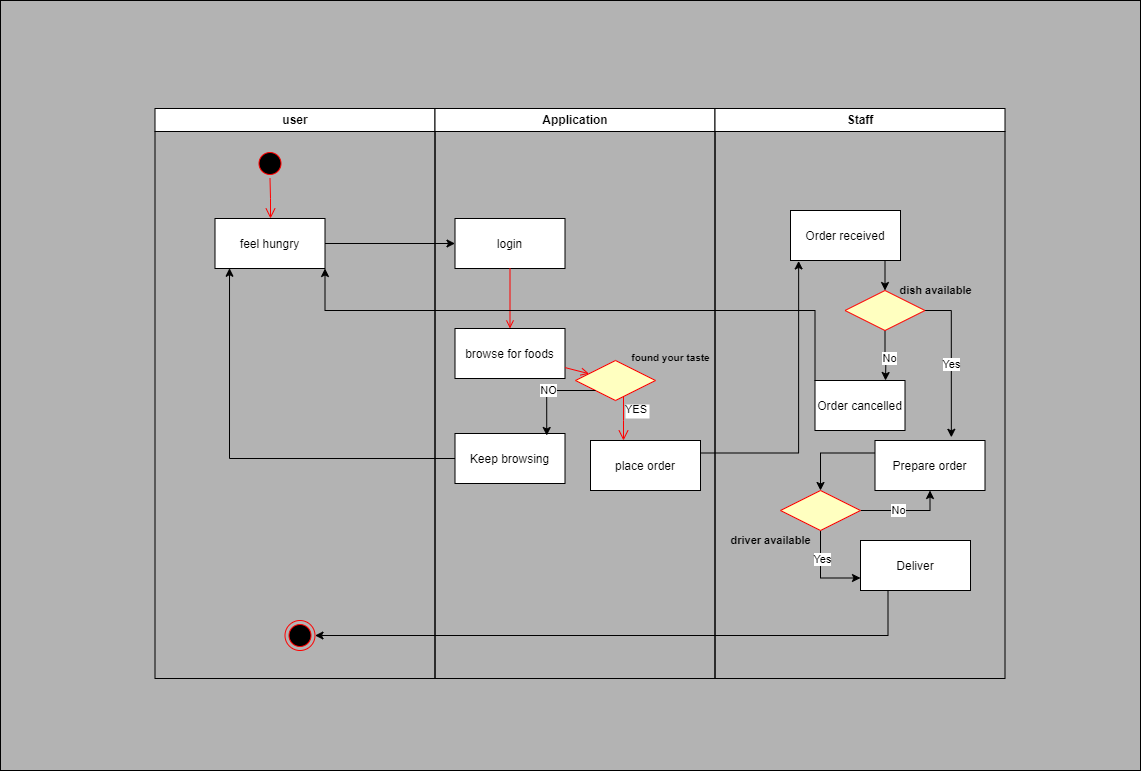

The diagram above was exported from draw.io. Its source (the exported page's mxGraphModel, read from the mxfile embedded in the PNG):
<mxGraphModel dx="1259" dy="702" grid="1" gridSize="10" guides="1" tooltips="1" connect="1" arrows="1" fold="1" page="1" pageScale="1" pageWidth="1169" pageHeight="826" background="none" math="0" shadow="0">
  <root>
    <mxCell id="0" />
    <mxCell id="1" parent="0" />
    <mxCell id="2fx598_bOhktaY1t3WaR-41" value="" style="rounded=0;whiteSpace=wrap;html=1;fillStyle=solid;fillColor=#B3B3B3;" vertex="1" parent="1">
      <mxGeometry x="10" y="20" width="1140" height="770" as="geometry" />
    </mxCell>
    <mxCell id="2" value="user" style="swimlane;whiteSpace=wrap" parent="1" vertex="1">
      <mxGeometry x="164.5" y="128" width="280" height="570" as="geometry" />
    </mxCell>
    <mxCell id="5" value="" style="ellipse;shape=startState;fillColor=#000000;strokeColor=#ff0000;" parent="2" vertex="1">
      <mxGeometry x="100" y="40" width="30" height="30" as="geometry" />
    </mxCell>
    <mxCell id="6" value="" style="edgeStyle=elbowEdgeStyle;elbow=horizontal;verticalAlign=bottom;endArrow=open;endSize=8;strokeColor=#FF0000;endFill=1;rounded=0" parent="2" source="5" target="7" edge="1">
      <mxGeometry x="100" y="40" as="geometry">
        <mxPoint x="115" y="110" as="targetPoint" />
      </mxGeometry>
    </mxCell>
    <mxCell id="7" value="feel hungry" style="" parent="2" vertex="1">
      <mxGeometry x="60" y="110" width="110" height="50" as="geometry" />
    </mxCell>
    <mxCell id="38" value="" style="ellipse;shape=endState;fillColor=#000000;strokeColor=#ff0000" parent="2" vertex="1">
      <mxGeometry x="130" y="512" width="30" height="30" as="geometry" />
    </mxCell>
    <mxCell id="3" value="Application" style="swimlane;whiteSpace=wrap" parent="1" vertex="1">
      <mxGeometry x="444.5" y="128" width="280" height="570" as="geometry" />
    </mxCell>
    <mxCell id="15" value="login" style="" parent="3" vertex="1">
      <mxGeometry x="20" y="110" width="110" height="50" as="geometry" />
    </mxCell>
    <mxCell id="16" value="browse for foods" style="" parent="3" vertex="1">
      <mxGeometry x="20" y="220" width="110" height="50" as="geometry" />
    </mxCell>
    <mxCell id="17" value="" style="endArrow=open;strokeColor=#FF0000;endFill=1;rounded=0" parent="3" source="15" target="16" edge="1">
      <mxGeometry relative="1" as="geometry" />
    </mxCell>
    <mxCell id="18" value="Keep browsing" style="" parent="3" vertex="1">
      <mxGeometry x="20" y="325" width="110" height="50" as="geometry" />
    </mxCell>
    <mxCell id="21" value="" style="rhombus;fillColor=#ffffc0;strokeColor=#ff0000;" parent="3" vertex="1">
      <mxGeometry x="140.5" y="252" width="80" height="40" as="geometry" />
    </mxCell>
    <mxCell id="23" value="YES" style="edgeStyle=elbowEdgeStyle;elbow=horizontal;align=left;verticalAlign=top;endArrow=open;endSize=8;strokeColor=#FF0000;endFill=1;rounded=0" parent="3" source="21" target="30" edge="1">
      <mxGeometry x="-1" relative="1" as="geometry">
        <mxPoint x="190" y="305" as="targetPoint" />
      </mxGeometry>
    </mxCell>
    <mxCell id="24" value="" style="endArrow=open;strokeColor=#FF0000;endFill=1;rounded=0" parent="3" source="16" target="21" edge="1">
      <mxGeometry relative="1" as="geometry" />
    </mxCell>
    <mxCell id="30" value="place order" style="" parent="3" vertex="1">
      <mxGeometry x="155.5" y="332" width="110" height="50" as="geometry" />
    </mxCell>
    <mxCell id="tJrSnVmveN6KvYhdH-MQ-44" value="NO" style="edgeStyle=orthogonalEdgeStyle;rounded=0;orthogonalLoop=1;jettySize=auto;html=1;exitX=0;exitY=1;exitDx=0;exitDy=0;entryX=0.834;entryY=0.04;entryDx=0;entryDy=0;entryPerimeter=0;" parent="3" source="21" target="18" edge="1">
      <mxGeometry relative="1" as="geometry" />
    </mxCell>
    <mxCell id="2fx598_bOhktaY1t3WaR-38" value="&lt;font style=&quot;font-size: 10px;&quot;&gt;found your taste&lt;/font&gt;" style="text;strokeColor=none;fillColor=none;html=1;fontSize=24;fontStyle=1;verticalAlign=middle;align=center;" vertex="1" parent="3">
      <mxGeometry x="205.5" y="235" width="60" height="20" as="geometry" />
    </mxCell>
    <mxCell id="4" value="Staff" style="swimlane;whiteSpace=wrap" parent="1" vertex="1">
      <mxGeometry x="724.5" y="128" width="290" height="570" as="geometry" />
    </mxCell>
    <mxCell id="33" value="Deliver" style="" parent="4" vertex="1">
      <mxGeometry x="145.5" y="432" width="110" height="50" as="geometry" />
    </mxCell>
    <mxCell id="tJrSnVmveN6KvYhdH-MQ-49" style="edgeStyle=orthogonalEdgeStyle;rounded=0;orthogonalLoop=1;jettySize=auto;html=1;exitX=0.75;exitY=1;exitDx=0;exitDy=0;entryX=0.5;entryY=0;entryDx=0;entryDy=0;" parent="4" source="tJrSnVmveN6KvYhdH-MQ-46" target="tJrSnVmveN6KvYhdH-MQ-48" edge="1">
      <mxGeometry relative="1" as="geometry" />
    </mxCell>
    <mxCell id="tJrSnVmveN6KvYhdH-MQ-46" value="Order received" style="" parent="4" vertex="1">
      <mxGeometry x="75.5" y="102" width="110" height="50" as="geometry" />
    </mxCell>
    <mxCell id="tJrSnVmveN6KvYhdH-MQ-50" style="edgeStyle=orthogonalEdgeStyle;rounded=0;orthogonalLoop=1;jettySize=auto;html=1;exitX=0.5;exitY=1;exitDx=0;exitDy=0;" parent="4" source="tJrSnVmveN6KvYhdH-MQ-48" edge="1">
      <mxGeometry relative="1" as="geometry">
        <mxPoint x="170.5" y="272" as="targetPoint" />
      </mxGeometry>
    </mxCell>
    <mxCell id="tJrSnVmveN6KvYhdH-MQ-51" value="No" style="edgeLabel;html=1;align=center;verticalAlign=middle;resizable=0;points=[];" parent="tJrSnVmveN6KvYhdH-MQ-50" vertex="1" connectable="0">
      <mxGeometry x="0.0954" y="3" relative="1" as="geometry">
        <mxPoint as="offset" />
      </mxGeometry>
    </mxCell>
    <mxCell id="tJrSnVmveN6KvYhdH-MQ-52" style="edgeStyle=orthogonalEdgeStyle;rounded=0;orthogonalLoop=1;jettySize=auto;html=1;exitX=1;exitY=0.5;exitDx=0;exitDy=0;entryX=0.694;entryY=-0.064;entryDx=0;entryDy=0;entryPerimeter=0;" parent="4" source="tJrSnVmveN6KvYhdH-MQ-48" target="tJrSnVmveN6KvYhdH-MQ-56" edge="1">
      <mxGeometry relative="1" as="geometry">
        <mxPoint x="235.5" y="262" as="targetPoint" />
      </mxGeometry>
    </mxCell>
    <mxCell id="tJrSnVmveN6KvYhdH-MQ-53" value="Yes" style="edgeLabel;html=1;align=center;verticalAlign=middle;resizable=0;points=[];" parent="tJrSnVmveN6KvYhdH-MQ-52" vertex="1" connectable="0">
      <mxGeometry x="0.0465" relative="1" as="geometry">
        <mxPoint as="offset" />
      </mxGeometry>
    </mxCell>
    <mxCell id="tJrSnVmveN6KvYhdH-MQ-48" value="" style="rhombus;fillColor=#ffffc0;strokeColor=#ff0000;" parent="4" vertex="1">
      <mxGeometry x="130" y="182" width="80" height="40" as="geometry" />
    </mxCell>
    <mxCell id="tJrSnVmveN6KvYhdH-MQ-54" value="Order cancelled" style="" parent="4" vertex="1">
      <mxGeometry x="100" y="272" width="90" height="50" as="geometry" />
    </mxCell>
    <mxCell id="tJrSnVmveN6KvYhdH-MQ-58" style="edgeStyle=orthogonalEdgeStyle;rounded=0;orthogonalLoop=1;jettySize=auto;html=1;exitX=0;exitY=0.25;exitDx=0;exitDy=0;entryX=0.5;entryY=0;entryDx=0;entryDy=0;" parent="4" source="tJrSnVmveN6KvYhdH-MQ-56" target="tJrSnVmveN6KvYhdH-MQ-57" edge="1">
      <mxGeometry relative="1" as="geometry" />
    </mxCell>
    <mxCell id="tJrSnVmveN6KvYhdH-MQ-56" value="Prepare order" style="" parent="4" vertex="1">
      <mxGeometry x="160" y="332" width="110" height="50" as="geometry" />
    </mxCell>
    <mxCell id="tJrSnVmveN6KvYhdH-MQ-59" style="edgeStyle=orthogonalEdgeStyle;rounded=0;orthogonalLoop=1;jettySize=auto;html=1;exitX=0.5;exitY=1;exitDx=0;exitDy=0;entryX=0;entryY=0.75;entryDx=0;entryDy=0;" parent="4" source="tJrSnVmveN6KvYhdH-MQ-57" target="33" edge="1">
      <mxGeometry relative="1" as="geometry" />
    </mxCell>
    <mxCell id="tJrSnVmveN6KvYhdH-MQ-60" value="Yes" style="edgeLabel;html=1;align=center;verticalAlign=middle;resizable=0;points=[];" parent="tJrSnVmveN6KvYhdH-MQ-59" vertex="1" connectable="0">
      <mxGeometry x="-0.3599" y="1" relative="1" as="geometry">
        <mxPoint as="offset" />
      </mxGeometry>
    </mxCell>
    <mxCell id="tJrSnVmveN6KvYhdH-MQ-61" style="edgeStyle=orthogonalEdgeStyle;rounded=0;orthogonalLoop=1;jettySize=auto;html=1;exitX=1;exitY=0.5;exitDx=0;exitDy=0;entryX=0.5;entryY=1;entryDx=0;entryDy=0;" parent="4" source="tJrSnVmveN6KvYhdH-MQ-57" target="tJrSnVmveN6KvYhdH-MQ-56" edge="1">
      <mxGeometry relative="1" as="geometry" />
    </mxCell>
    <mxCell id="tJrSnVmveN6KvYhdH-MQ-62" value="No" style="edgeLabel;html=1;align=center;verticalAlign=middle;resizable=0;points=[];" parent="tJrSnVmveN6KvYhdH-MQ-61" vertex="1" connectable="0">
      <mxGeometry x="-0.177" y="1" relative="1" as="geometry">
        <mxPoint as="offset" />
      </mxGeometry>
    </mxCell>
    <mxCell id="tJrSnVmveN6KvYhdH-MQ-57" value="" style="rhombus;fillColor=#ffffc0;strokeColor=#ff0000;" parent="4" vertex="1">
      <mxGeometry x="65.5" y="382" width="80" height="40" as="geometry" />
    </mxCell>
    <mxCell id="2fx598_bOhktaY1t3WaR-39" value="dish available" style="text;strokeColor=none;fillColor=none;html=1;fontSize=11;fontStyle=1;verticalAlign=middle;align=center;" vertex="1" parent="4">
      <mxGeometry x="170" y="162" width="100" height="40" as="geometry" />
    </mxCell>
    <mxCell id="2fx598_bOhktaY1t3WaR-40" value="driver available" style="text;strokeColor=none;fillColor=none;html=1;fontSize=11;fontStyle=1;verticalAlign=middle;align=center;" vertex="1" parent="4">
      <mxGeometry x="5.5" y="412" width="100" height="40" as="geometry" />
    </mxCell>
    <mxCell id="tJrSnVmveN6KvYhdH-MQ-41" style="edgeStyle=orthogonalEdgeStyle;rounded=0;orthogonalLoop=1;jettySize=auto;html=1;exitX=1;exitY=0.5;exitDx=0;exitDy=0;" parent="1" source="7" target="15" edge="1">
      <mxGeometry relative="1" as="geometry" />
    </mxCell>
    <mxCell id="tJrSnVmveN6KvYhdH-MQ-45" style="edgeStyle=orthogonalEdgeStyle;rounded=0;orthogonalLoop=1;jettySize=auto;html=1;exitX=0;exitY=0.5;exitDx=0;exitDy=0;entryX=0.132;entryY=0.995;entryDx=0;entryDy=0;entryPerimeter=0;" parent="1" source="18" target="7" edge="1">
      <mxGeometry relative="1" as="geometry">
        <mxPoint x="320" y="480" as="targetPoint" />
      </mxGeometry>
    </mxCell>
    <mxCell id="tJrSnVmveN6KvYhdH-MQ-47" style="edgeStyle=orthogonalEdgeStyle;rounded=0;orthogonalLoop=1;jettySize=auto;html=1;exitX=1;exitY=0.25;exitDx=0;exitDy=0;entryX=0.074;entryY=1.009;entryDx=0;entryDy=0;entryPerimeter=0;" parent="1" source="30" target="tJrSnVmveN6KvYhdH-MQ-46" edge="1">
      <mxGeometry relative="1" as="geometry" />
    </mxCell>
    <mxCell id="tJrSnVmveN6KvYhdH-MQ-55" style="edgeStyle=orthogonalEdgeStyle;rounded=0;orthogonalLoop=1;jettySize=auto;html=1;exitX=0;exitY=0;exitDx=0;exitDy=0;entryX=1;entryY=1;entryDx=0;entryDy=0;" parent="1" source="tJrSnVmveN6KvYhdH-MQ-54" target="7" edge="1">
      <mxGeometry relative="1" as="geometry">
        <Array as="points">
          <mxPoint x="825" y="330" />
          <mxPoint x="335" y="330" />
        </Array>
      </mxGeometry>
    </mxCell>
    <mxCell id="tJrSnVmveN6KvYhdH-MQ-63" style="edgeStyle=orthogonalEdgeStyle;rounded=0;orthogonalLoop=1;jettySize=auto;html=1;exitX=0.25;exitY=1;exitDx=0;exitDy=0;entryX=1;entryY=0.5;entryDx=0;entryDy=0;" parent="1" source="33" target="38" edge="1">
      <mxGeometry relative="1" as="geometry" />
    </mxCell>
  </root>
</mxGraphModel>